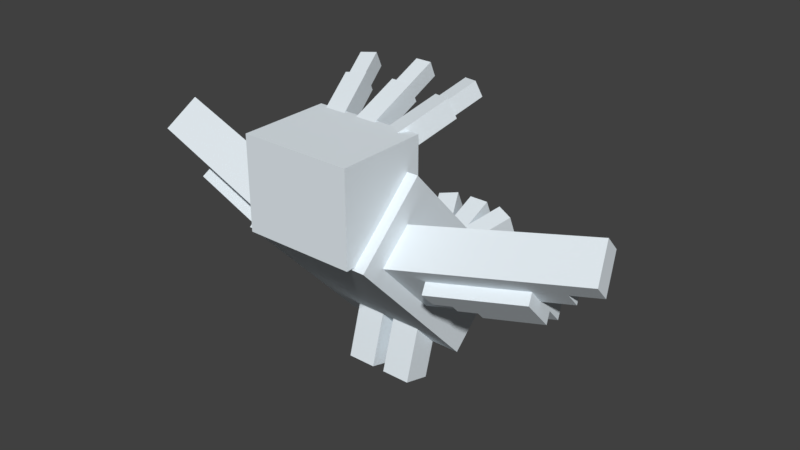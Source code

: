 # Source: Togekiss.blend  (saved by Blender 2.77.0; exported with 4.5.12 LTS)
import bpy
from mathutils import Matrix  # noqa: F401  (used for matrix-valued properties, if any)

bpy.ops.wm.read_factory_settings(use_empty=True)
scene = bpy.context.scene
scene.name = 'Scene'

# ---- collections
col_collection_1 = bpy.data.collections.new('Collection 1'); scene.collection.children.link(col_collection_1)

# ---- materials (node trees are filled in below, after node groups)
mat_mat = bpy.data.materials.new('Mat')
mat_mat.alpha_threshold = 0.0
mat_mat.use_transparent_shadow = False
mat_mat.diffuse_color = (0.7961, 0.8667, 0.9137, 1.0)
mat_mat.roughness = 0.5

# ---- material node trees

# ---- world
world_world = bpy.data.worlds.new('World'); scene.world = world_world
world_world.color = (0.05088, 0.05088, 0.05088)
world_world.use_sun_shadow = False
world_world.sun_shadow_jitter_overblur = 0.0
world_world.cycles.sampling_method = 'MANUAL'

# ---- meshes
me_cube_001 = bpy.data.meshes.new('Cube.001')
me_cube_001.from_pydata([(-54.53, -77.32, 26.39), (-54.53, -77.32, 26.39), (-54.53, -77.32, 26.39), (-54.53, -20.36, 79.12), (-54.53, -20.36, 79.12), (-54.53, -20.36, 79.12), (54.53, -77.32, 26.39), (54.53, -77.32, 26.39), (54.53, -77.32, 26.39), (54.53, -20.36, 79.12), (54.53, -20.36, 79.12), (54.53, -20.36, 79.12), (54.53, 30.13, -89.67), (54.53, 30.13, -89.67), (54.53, 87.09, -36.94), (54.53, 87.09, -36.94), (-54.53, 30.13, -89.67), (-54.53, 30.13, -89.67), (-54.53, 87.09, -36.94), (-54.53, 87.09, -36.94), (-6.778e-07, 87.09, -36.94), (-6.778e-07, 30.13, -89.67)], [], [(2, 8, 11, 5), (7, 12, 14, 10), (17, 19, 20, 15, 13, 21), (16, 1, 4, 18), (6, 0, 16, 21, 12), (18, 3, 9, 14, 20)])
_uv = me_cube_001.uv_layers.new(name='UVMap')
_uv.uv.foreach_set('vector', [0.1875, 0.5, 0.3125, 0.5, 0.3125, 0.625, 0.1875, 0.625, 0.1875, 0.5, 0.3125, 0.5, 0.3125, 0.625, 0.1875, 0.625, 0.3125, 0.5, 0.3125, 0.625, 0.25, 0.625, 0.1875, 0.625, 0.1875, 0.5, 0.25, 0.5, 0.1875, 0.5, 0.3125, 0.5, 0.3125, 0.625, 0.1875, 0.625, 0.5, 1.0, 0.0, 1.0, 0.0, 0.5, 0.25, 0.5, 0.5, 0.5, 0.1875, 0.625, 0.1875, 0.5, 0.3125, 0.5, 0.3125, 0.625, 0.25, 0.625])
me_cube_001.materials.append(mat_mat)
me_cube_001.use_remesh_preserve_volume = False
me_cube_001.use_remesh_preserve_attributes = False
me_cube_001.use_mirror_vertex_groups = False
me_cube_001.update()
me_head = bpy.data.meshes.new('Head')
me_head.from_pydata([(-45.52, -34.0, -37.63), (-45.52, -34.0, -37.63), (-45.52, -34.0, -37.63), (-45.52, -34.0, 37.63), (-45.52, -34.0, 37.63), (-45.52, -34.0, 37.63), (45.52, -34.0, -37.63), (45.52, -34.0, -37.63), (45.52, -34.0, -37.63), (45.52, -34.0, 37.63), (45.52, -34.0, 37.63), (45.52, -34.0, 37.63), (45.52, 40.8, -37.63), (45.52, 40.8, -37.63), (45.52, 40.8, 37.63), (45.52, 40.8, 37.63), (-45.52, 40.8, -37.63), (-45.52, 40.8, -37.63), (-45.52, 40.8, 37.63), (-45.52, 40.8, 37.63), (1.579e-08, 40.8, 37.63), (1.579e-08, 40.8, -37.63)], [], [(11, 5, 2, 8), (7, 12, 14, 10), (4, 18, 16, 1), (20, 18, 3, 9, 14), (16, 21, 12, 6, 0), (13, 21, 17, 19, 20, 15)])
_uv = me_head.uv_layers.new(name='UVMap')
_uv.uv.foreach_set('vector', [1.0, 0.5, 0.5, 0.5, 0.5, 0.0, 1.0, 0.0, 0.6875, 0.375, 0.8125, 0.375, 0.8125, 0.5, 0.6875, 0.5, 0.8125, 0.5, 0.6875, 0.5, 0.6875, 0.375, 0.8125, 0.375, 0.75, 0.5, 0.6875, 0.5, 0.6875, 0.375, 0.8125, 0.375, 0.8125, 0.5, 0.6875, 0.375, 0.75, 0.375, 0.8125, 0.375, 0.8125, 0.5, 0.6875, 0.5, 0.6875, 0.375, 0.75, 0.375, 0.8125, 0.375, 0.8125, 0.5, 0.75, 0.5, 0.6875, 0.5])
me_head.materials.append(mat_mat)
me_head.use_remesh_preserve_volume = False
me_head.use_remesh_preserve_attributes = False
me_head.use_mirror_vertex_groups = False
me_head.update()
me_cube_8 = bpy.data.meshes.new('Cube_8')
me_cube_8.from_pydata([(-12.07, -12.9, -17.0), (-12.07, -12.9, -17.0), (-12.07, -12.9, -17.0), (-16.22, -18.32, -1.519), (-16.22, -18.32, -1.519), (-16.22, -18.32, -1.519), (3.545, -19.09, -14.98), (3.545, -19.09, -14.98), (3.545, -19.09, -14.98), (-0.605, -24.5, 0.5027), (-0.605, -24.5, 0.5027), (-0.605, -24.5, 0.5027), (19.39, 27.67, 5.643), (19.39, 27.67, 5.643), (15.24, 22.25, 21.12), (15.24, 22.25, 21.12), (3.774, 33.86, 3.621), (3.774, 33.86, 3.621), (-0.3758, 28.44, 19.1), (-0.3758, 28.44, 19.1)], [], [(17, 19, 15, 13), (8, 11, 5, 2), (12, 6, 0, 16), (12, 14, 10, 7), (9, 14, 18, 3), (1, 4, 18, 16)])
_uv = me_cube_8.uv_layers.new(name='UVMap')
_uv.uv.foreach_set('vector', [0.2812, 0.5312, 0.2812, 0.5938, 0.2188, 0.5938, 0.2188, 0.5312, 0.2812, 0.5312, 0.2812, 0.5938, 0.2188, 0.5938, 0.2188, 0.5312, 0.2812, 0.5312, 0.2812, 0.5938, 0.2188, 0.5938, 0.2188, 0.5312, 0.2812, 0.5312, 0.2812, 0.5938, 0.2188, 0.5938, 0.2188, 0.5312, 0.2812, 0.5312, 0.2812, 0.5938, 0.2188, 0.5938, 0.2188, 0.5312, 0.2812, 0.5312, 0.2812, 0.5938, 0.2188, 0.5938, 0.2188, 0.5312])
me_cube_8.materials.append(mat_mat)
me_cube_8.use_remesh_preserve_volume = False
me_cube_8.use_remesh_preserve_attributes = False
me_cube_8.use_mirror_vertex_groups = False
me_cube_8.update()
me_cube_13 = bpy.data.meshes.new('Cube_13')
me_cube_13.from_pydata([(-9.539, -10.19, -13.43), (-9.539, -10.19, -13.43), (-9.539, -10.19, -13.43), (-12.82, -14.48, -1.2), (-12.82, -14.48, -1.2), (-12.82, -14.48, -1.2), (2.801, -15.08, -11.83), (2.801, -15.08, -11.83), (2.801, -15.08, -11.83), (-0.4781, -19.36, 0.3972), (-0.4781, -19.36, 0.3972), (-0.4781, -19.36, 0.3972), (15.32, 21.87, 4.459), (15.32, 21.87, 4.459), (12.04, 17.58, 16.69), (12.04, 17.58, 16.69), (2.982, 26.75, 2.861), (2.982, 26.75, 2.861), (-0.297, 22.47, 15.09), (-0.297, 22.47, 15.09)], [], [(12, 14, 10, 7), (12, 6, 0, 16), (17, 19, 15, 13), (1, 4, 18, 16), (8, 11, 5, 2), (9, 14, 18, 3)])
_uv = me_cube_13.uv_layers.new(name='UVMap')
_uv.uv.foreach_set('vector', [0.25, 0.6875, 0.25, 0.6562, 0.3125, 0.6562, 0.3125, 0.6875, 0.25, 0.6875, 0.25, 0.6562, 0.3125, 0.6562, 0.3125, 0.6875, 0.25, 0.6875, 0.25, 0.6562, 0.3125, 0.6562, 0.3125, 0.6875, 0.25, 0.6875, 0.25, 0.6562, 0.3125, 0.6562, 0.3125, 0.6875, 0.25, 0.6875, 0.25, 0.6562, 0.3125, 0.6562, 0.3125, 0.6875, 0.25, 0.6875, 0.25, 0.6562, 0.3125, 0.6562, 0.3125, 0.6875])
me_cube_13.materials.append(mat_mat)
me_cube_13.use_remesh_preserve_volume = False
me_cube_13.use_remesh_preserve_attributes = False
me_cube_13.use_mirror_vertex_groups = False
me_cube_13.update()
me_cube_7 = bpy.data.meshes.new('Cube_7')
me_cube_7.from_pydata([(-1.741, -17.58, -17.0), (-1.741, -17.58, -17.0), (-1.741, -17.58, -17.0), (-1.741, -24.41, -1.519), (-1.741, -24.41, -1.519), (-1.741, -24.41, -1.519), (14.42, -13.0, -14.98), (14.42, -13.0, -14.98), (14.42, -13.0, -14.98), (14.42, -19.82, 0.5025), (14.42, -19.82, 0.5025), (14.42, -19.82, 0.5025), (-1.428, 33.76, 5.643), (-1.428, 33.76, 5.643), (-1.428, 26.93, 21.12), (-1.428, 26.93, 21.12), (-17.59, 29.18, 3.621), (-17.59, 29.18, 3.621), (-17.59, 22.35, 19.1), (-17.59, 22.35, 19.1)], [], [(12, 6, 0, 16), (8, 11, 5, 2), (9, 14, 18, 3), (17, 19, 15, 13), (12, 14, 10, 7), (1, 4, 18, 16)])
_uv = me_cube_7.uv_layers.new(name='UVMap')
_uv.uv.foreach_set('vector', [0.1875, 0.625, 0.1875, 0.5, 0.3125, 0.5, 0.3125, 0.625, 0.1875, 0.625, 0.1875, 0.5, 0.3125, 0.5, 0.3125, 0.625, 0.1875, 0.625, 0.1875, 0.5, 0.3125, 0.5, 0.3125, 0.625, 0.1875, 0.625, 0.1875, 0.5, 0.3125, 0.5, 0.3125, 0.625, 0.1875, 0.625, 0.1875, 0.5, 0.3125, 0.5, 0.3125, 0.625, 0.1875, 0.625, 0.1875, 0.5, 0.3125, 0.5, 0.3125, 0.625])
me_cube_7.materials.append(mat_mat)
me_cube_7.use_remesh_preserve_volume = False
me_cube_7.use_remesh_preserve_attributes = False
me_cube_7.use_mirror_vertex_groups = False
me_cube_7.update()
me_cube_14 = bpy.data.meshes.new('Cube_14')
me_cube_14.from_pydata([(-1.376, -13.89, -13.43), (-1.376, -13.89, -13.43), (-1.376, -13.89, -13.43), (-1.376, -19.29, -1.2), (-1.376, -19.29, -1.2), (-1.376, -19.29, -1.2), (11.39, -10.27, -11.83), (11.39, -10.27, -11.83), (11.39, -10.27, -11.83), (11.39, -15.66, 0.3972), (11.39, -15.66, 0.3972), (11.39, -15.66, 0.3972), (-1.128, 26.68, 4.459), (-1.128, 26.68, 4.459), (-1.129, 21.28, 16.69), (-1.129, 21.28, 16.69), (-13.9, 23.05, 2.861), (-13.9, 23.05, 2.861), (-13.9, 17.66, 15.09), (-13.9, 17.66, 15.09)], [], [(12, 6, 0, 16), (12, 14, 10, 7), (17, 19, 15, 13), (1, 4, 18, 16), (8, 11, 5, 2), (9, 14, 18, 3)])
_uv = me_cube_14.uv_layers.new(name='UVMap')
_uv.uv.foreach_set('vector', [0.0625, 0.6562, 0.0625, 0.625, 0.125, 0.625, 0.125, 0.6562, 0.0625, 0.6562, 0.0625, 0.625, 0.125, 0.625, 0.125, 0.6562, 0.0625, 0.6562, 0.0625, 0.625, 0.125, 0.625, 0.125, 0.6562, 0.0625, 0.6562, 0.0625, 0.625, 0.125, 0.625, 0.125, 0.6562, 0.0625, 0.6562, 0.0625, 0.625, 0.125, 0.625, 0.125, 0.6562, 0.0625, 0.6562, 0.0625, 0.625, 0.125, 0.625, 0.125, 0.6562])
me_cube_14.materials.append(mat_mat)
me_cube_14.use_remesh_preserve_volume = False
me_cube_14.use_remesh_preserve_attributes = False
me_cube_14.use_mirror_vertex_groups = False
me_cube_14.update()
me_cube_6 = bpy.data.meshes.new('Cube_6')
me_cube_6.from_pydata([(-8.459, -16.17, -16.38), (-8.459, -16.17, -16.38), (-8.459, -16.17, -16.38), (-8.459, -22.99, -0.8957), (-8.459, -22.99, -0.8957), (-8.459, -22.99, -0.8957), (8.459, -16.17, -16.38), (8.459, -16.17, -16.38), (8.459, -16.17, -16.38), (8.459, -22.99, -0.8957), (8.459, -22.99, -0.8957), (8.459, -22.99, -0.8957), (8.459, 32.79, 5.213), (8.459, 32.79, 5.213), (8.459, 25.96, 20.69), (8.459, 25.96, 20.69), (-8.459, 32.79, 5.213), (-8.459, 32.79, 5.213), (-8.459, 25.96, 20.69), (-8.459, 25.96, 20.69)], [], [(17, 19, 15, 13), (1, 4, 18, 16), (12, 6, 0, 16), (12, 14, 10, 7), (9, 14, 18, 3), (8, 11, 5, 2)])
_uv = me_cube_6.uv_layers.new(name='UVMap')
_uv.uv.foreach_set('vector', [0.3125, 0.5, 0.3125, 0.625, 0.1875, 0.625, 0.1875, 0.5, 0.3125, 0.5, 0.3125, 0.625, 0.1875, 0.625, 0.1875, 0.5, 0.3125, 0.5, 0.3125, 0.625, 0.1875, 0.625, 0.1875, 0.5, 0.3125, 0.5, 0.3125, 0.625, 0.1875, 0.625, 0.1875, 0.5, 0.3125, 0.5, 0.3125, 0.625, 0.1875, 0.625, 0.1875, 0.5, 0.3125, 0.5, 0.3125, 0.625, 0.1875, 0.625, 0.1875, 0.5])
me_cube_6.materials.append(mat_mat)
me_cube_6.use_remesh_preserve_volume = False
me_cube_6.use_remesh_preserve_attributes = False
me_cube_6.use_mirror_vertex_groups = False
me_cube_6.update()
me_cube_12 = bpy.data.meshes.new('Cube_12')
me_cube_12.from_pydata([(-6.568, -12.55, -12.71), (-6.568, -12.55, -12.71), (-6.568, -12.55, -12.71), (-6.568, -17.85, -0.6955), (-6.568, -17.85, -0.6955), (-6.568, -17.85, -0.6955), (6.568, -12.55, -12.71), (6.568, -12.55, -12.71), (6.568, -12.55, -12.71), (6.568, -17.85, -0.6955), (6.568, -17.85, -0.6955), (6.568, -17.85, -0.6955), (6.568, 25.46, 4.048), (6.568, 25.46, 4.048), (6.568, 20.16, 16.07), (6.568, 20.16, 16.07), (-6.568, 25.46, 4.048), (-6.568, 25.46, 4.048), (-6.568, 20.16, 16.07), (-6.568, 20.16, 16.07)], [], [(9, 14, 18, 3), (1, 4, 18, 16), (12, 6, 0, 16), (17, 19, 15, 13), (12, 14, 10, 7), (8, 11, 5, 2)])
_uv = me_cube_12.uv_layers.new(name='UVMap')
_uv.uv.foreach_set('vector', [0.3125, 0.5, 0.3125, 0.625, 0.1875, 0.625, 0.1875, 0.5, 0.3125, 0.5, 0.3125, 0.625, 0.1875, 0.625, 0.1875, 0.5, 0.3125, 0.5, 0.3125, 0.625, 0.1875, 0.625, 0.1875, 0.5, 0.3125, 0.5, 0.3125, 0.625, 0.1875, 0.625, 0.1875, 0.5, 0.3125, 0.5, 0.3125, 0.625, 0.1875, 0.625, 0.1875, 0.5, 0.3125, 0.5, 0.3125, 0.625, 0.1875, 0.625, 0.1875, 0.5])
me_cube_12.materials.append(mat_mat)
me_cube_12.use_remesh_preserve_volume = False
me_cube_12.use_remesh_preserve_attributes = False
me_cube_12.use_mirror_vertex_groups = False
me_cube_12.update()
me_cube_5 = bpy.data.meshes.new('Cube_5')
me_cube_5.from_pydata([(4.419, -35.74, 14.33), (4.419, -35.74, 14.33), (4.419, -35.74, 14.33), (-4.419, -11.54, 36.74), (-4.419, -11.54, 36.74), (-4.419, -11.54, 36.74), (126.3, -11.77, 36.52), (126.3, -11.77, 36.52), (126.3, -11.77, 36.52), (117.5, 12.44, 58.93), (117.5, 12.44, 58.93), (117.5, 12.44, 58.93), (126.3, 35.51, -14.54), (126.3, 35.51, -14.54), (117.5, 59.71, 7.869), (117.5, 59.71, 7.869), (4.419, 11.54, -36.74), (4.419, 11.54, -36.74), (-4.419, 35.74, -14.33), (-4.419, 35.74, -14.33), (117.5, 36.08, 33.4), (126.3, 11.87, 10.99), (56.54, 47.73, -3.229), (65.38, 23.52, -25.64), (65.38, -0.1161, -0.1075), (126.3, 0.0508, 23.76), (126.3, 23.69, -1.776), (50.14, -3.113, -2.882), (65.38, 5.794, -6.491), (50.14, -14.93, 9.884), (80.62, 14.7, -10.1), (80.62, 8.79, -3.716), (141.7, 40.82, 37.8), (150.5, 16.62, 15.39), (150.5, 4.799, 28.15), (141.7, 29.0, 50.56), (174.6, -2.273, 45.31), (165.8, 21.93, 67.72), (174.6, 9.547, 32.55), (165.8, 33.75, 54.96), (67.97, -7.204, -6.67), (128.9, -7.037, 17.19), (128.9, 16.6, -8.338), (52.73, -10.2, -9.444), (67.97, -1.294, -13.05), (52.73, -22.02, 3.322), (83.21, 7.612, -16.66), (83.21, 1.702, -10.28)], [], [(13, 23, 17, 19, 22, 15), (12, 14, 20, 21), (36, 38, 39, 37), (14, 22, 18, 3, 10), (24, 40, 43, 27), (30, 46, 47, 31), (46, 30, 26, 42), (9, 6, 36, 37), (37, 39, 35, 32, 20, 9), (0, 16, 23, 12, 26, 30, 31, 28, 24, 27, 29, 25, 7), (27, 43, 45, 29), (28, 44, 40, 24), (11, 5, 2, 8), (18, 16, 1, 4), (31, 47, 44, 28), (47, 46, 42, 41, 45, 43, 40, 44), (35, 39, 38, 34), (21, 20, 32, 33), (35, 34, 33, 32), (21, 33, 34, 38, 36, 6), (45, 41, 25, 29), (26, 25, 41, 42)])
_uv = me_cube_5.uv_layers.new(name='UVMap')
_uv.uv.foreach_set('vector', [0.1562, 0.5312, 0.2188, 0.5312, 0.2812, 0.5312, 0.2812, 0.6562, 0.2188, 0.6562, 0.1562, 0.6562, 0.2812, 0.5312, 0.2812, 0.6562, 0.2188, 0.6562, 0.2188, 0.5312, 0.1562, 0.5312, 0.1875, 0.5312, 0.1875, 0.6562, 0.1562, 0.6562, 0.2812, 0.6562, 0.2188, 0.6562, 0.1562, 0.6562, 0.1562, 0.5312, 0.2812, 0.5312, 0.2188, 0.5938, 0.2188, 0.5938, 0.1875, 0.5938, 0.1875, 0.5938, 0.25, 0.5625, 0.25, 0.5625, 0.25, 0.5625, 0.25, 0.5625, 0.25, 0.5625, 0.25, 0.5625, 0.2812, 0.5625, 0.2812, 0.5625, 0.1562, 0.6562, 0.1562, 0.5312, 0.1562, 0.5312, 0.1562, 0.6562, 0.1562, 0.6562, 0.1875, 0.6562, 0.1875, 0.6562, 0.2188, 0.6562, 0.2188, 0.6562, 0.1562, 0.6562, 0.1562, 0.6562, 0.1562, 0.5312, 0.2188, 0.5312, 0.2812, 0.5312, 0.2812, 0.5625, 0.25, 0.5625, 0.25, 0.5625, 0.2188, 0.5625, 0.2188, 0.5938, 0.1875, 0.5938, 0.1875, 0.625, 0.2812, 0.625, 0.2812, 0.6562, 0.1875, 0.5938, 0.1875, 0.5938, 0.1875, 0.625, 0.1875, 0.625, 0.2188, 0.5625, 0.2188, 0.5625, 0.2188, 0.5938, 0.2188, 0.5938, 0.2812, 0.6562, 0.1562, 0.6562, 0.1562, 0.5312, 0.2812, 0.5312, 0.1562, 0.6562, 0.1562, 0.5312, 0.2812, 0.5312, 0.2812, 0.6562, 0.25, 0.5625, 0.25, 0.5625, 0.2188, 0.5625, 0.2188, 0.5625, 0.25, 0.5625, 0.25, 0.5625, 0.2812, 0.5625, 0.2812, 0.625, 0.1875, 0.625, 0.1875, 0.5938, 0.2188, 0.5938, 0.2188, 0.5625, 0.1875, 0.6562, 0.1875, 0.6562, 0.1875, 0.5312, 0.1875, 0.5312, 0.2188, 0.5312, 0.2188, 0.6562, 0.2188, 0.6562, 0.2188, 0.5312, 0.1875, 0.6562, 0.1875, 0.5312, 0.2188, 0.5312, 0.2188, 0.6562, 0.2188, 0.5312, 0.2188, 0.5312, 0.1875, 0.5312, 0.1875, 0.5312, 0.1562, 0.5312, 0.1562, 0.5312, 0.1875, 0.625, 0.2812, 0.625, 0.2812, 0.625, 0.1875, 0.625, 0.2812, 0.5625, 0.2812, 0.625, 0.2812, 0.625, 0.2812, 0.5625])
me_cube_5.materials.append(mat_mat)
me_cube_5.use_remesh_preserve_volume = False
me_cube_5.use_remesh_preserve_attributes = False
me_cube_5.use_mirror_vertex_groups = False
me_cube_5.update()
me_cube_1 = bpy.data.meshes.new('Cube_1')
me_cube_1.from_pydata([(-126.3, -11.77, 36.52), (-126.3, -11.77, 36.52), (-126.3, -11.77, 36.52), (-117.5, 12.44, 58.93), (-117.5, 12.44, 58.93), (-117.5, 12.44, 58.93), (-4.419, -35.74, 14.33), (-4.419, -35.74, 14.33), (-4.419, -35.74, 14.33), (4.419, -11.54, 36.74), (4.419, -11.54, 36.74), (4.419, -11.54, 36.74), (-4.419, 11.54, -36.74), (-4.419, 11.54, -36.74), (4.419, 35.74, -14.33), (4.419, 35.74, -14.33), (-126.3, 35.51, -14.54), (-126.3, 35.51, -14.54), (-117.5, 59.71, 7.869), (-117.5, 59.71, 7.869), (-56.54, 47.73, -3.229), (-65.38, 23.52, -25.64), (-117.5, 36.08, 33.4), (-126.3, 11.87, 10.99), (-65.38, -0.1161, -0.1075), (-126.3, 23.69, -1.776), (-126.3, 0.0508, 23.76), (-65.38, 5.794, -6.491), (-80.62, 14.7, -10.1), (-50.14, -14.93, 9.884), (-50.14, -3.113, -2.882), (-80.62, 8.79, -3.716), (-141.7, 40.82, 37.8), (-150.5, 16.62, 15.39), (-141.7, 29.0, 50.56), (-150.5, 4.799, 28.15), (-174.6, -2.273, 45.31), (-165.8, 21.93, 67.72), (-165.8, 33.75, 54.96), (-174.6, 9.547, 32.55), (-67.97, -7.204, -6.67), (-128.9, 16.6, -8.338), (-128.9, -7.037, 17.19), (-67.97, -1.294, -13.05), (-83.21, 7.612, -16.66), (-52.73, -22.02, 3.322), (-52.73, -10.2, -9.444), (-83.21, 1.702, -10.28)], [], [(5, 2, 8, 11), (30, 24, 27, 31, 28, 25, 16, 21, 12, 6, 1, 26, 29), (43, 40, 46, 45, 42, 41, 44, 47), (0, 3, 37, 36), (24, 40, 43, 27), (19, 20, 15, 13, 21, 17), (27, 43, 47, 31), (28, 44, 41, 25), (33, 35, 34, 32), (4, 9, 14, 20, 18), (38, 37, 3, 22, 32, 34), (31, 47, 44, 28), (45, 46, 30, 29), (10, 7, 12, 14), (16, 23, 22, 18), (36, 37, 38, 39), (22, 23, 33, 32), (0, 36, 39, 35, 33, 23), (42, 45, 29, 26), (39, 38, 34, 35), (30, 46, 40, 24), (25, 41, 42, 26)])
_uv = me_cube_1.uv_layers.new(name='UVMap')
_uv.uv.foreach_set('vector', [0.125, 0.6562, 0.125, 0.5312, 0.25, 0.5312, 0.25, 0.6562, 0.1875, 0.5938, 0.1875, 0.5938, 0.1875, 0.5938, 0.1875, 0.5938, 0.1875, 0.5625, 0.125, 0.5625, 0.125, 0.5312, 0.1875, 0.5312, 0.25, 0.5312, 0.25, 0.6562, 0.125, 0.6562, 0.125, 0.625, 0.1875, 0.625, 0.1875, 0.5938, 0.1875, 0.5938, 0.1875, 0.5938, 0.1875, 0.625, 0.125, 0.625, 0.125, 0.5625, 0.1875, 0.5625, 0.1875, 0.5938, 0.25, 0.5312, 0.25, 0.6562, 0.25, 0.6562, 0.25, 0.5312, 0.1875, 0.5938, 0.1875, 0.5938, 0.1875, 0.5938, 0.1875, 0.5938, 0.25, 0.6562, 0.1875, 0.6562, 0.125, 0.6562, 0.125, 0.5312, 0.1875, 0.5312, 0.25, 0.5312, 0.1875, 0.5938, 0.1875, 0.5938, 0.1875, 0.5938, 0.1875, 0.5938, 0.1875, 0.5625, 0.1875, 0.5625, 0.125, 0.5625, 0.125, 0.5625, 0.1875, 0.5312, 0.2188, 0.5312, 0.2188, 0.6562, 0.1875, 0.6562, 0.125, 0.5312, 0.25, 0.5312, 0.25, 0.6562, 0.1875, 0.6562, 0.125, 0.6562, 0.2188, 0.6562, 0.25, 0.6562, 0.25, 0.6562, 0.1875, 0.6562, 0.1875, 0.6562, 0.2188, 0.6562, 0.1875, 0.5938, 0.1875, 0.5938, 0.1875, 0.5625, 0.1875, 0.5625, 0.1875, 0.625, 0.1875, 0.5938, 0.1875, 0.5938, 0.1875, 0.625, 0.125, 0.6562, 0.125, 0.5312, 0.25, 0.5312, 0.25, 0.6562, 0.125, 0.5312, 0.1875, 0.5312, 0.1875, 0.6562, 0.125, 0.6562, 0.25, 0.5312, 0.25, 0.6562, 0.2188, 0.6562, 0.2188, 0.5312, 0.1875, 0.6562, 0.1875, 0.5312, 0.1875, 0.5312, 0.1875, 0.6562, 0.25, 0.5312, 0.25, 0.5312, 0.2188, 0.5312, 0.2188, 0.5312, 0.1875, 0.5312, 0.1875, 0.5312, 0.125, 0.625, 0.1875, 0.625, 0.1875, 0.625, 0.125, 0.625, 0.2188, 0.5312, 0.2188, 0.6562, 0.2188, 0.6562, 0.2188, 0.5312, 0.1875, 0.5938, 0.1875, 0.5938, 0.1875, 0.5938, 0.1875, 0.5938, 0.125, 0.5625, 0.125, 0.5625, 0.125, 0.625, 0.125, 0.625])
me_cube_1.materials.append(mat_mat)
me_cube_1.use_remesh_preserve_volume = False
me_cube_1.use_remesh_preserve_attributes = False
me_cube_1.use_mirror_vertex_groups = False
me_cube_1.update()
me_cube_10 = bpy.data.meshes.new('Cube_10')
me_cube_10.from_pydata([(-12.2, -25.06, -42.49), (-12.2, -25.06, -42.49), (-12.2, -25.06, -42.49), (-12.2, -11.71, 3.407), (-12.2, -11.71, 3.407), (-12.2, -11.71, 3.407), (12.2, -25.06, -42.49), (12.2, -25.06, -42.49), (12.2, -25.06, -42.49), (12.2, -11.71, 3.407), (12.2, -11.71, 3.407), (12.2, -11.71, 3.407), (12.2, -1.632, -49.3), (12.2, -1.632, -49.3), (12.2, 11.71, -3.407), (12.2, 11.71, -3.407), (-12.2, -1.632, -49.3), (-12.2, -1.632, -49.3), (-12.2, 11.71, -3.407), (-12.2, 11.71, -3.407)], [], [(9, 14, 18, 3), (1, 4, 18, 16), (12, 6, 0, 16), (17, 19, 15, 13), (12, 14, 10, 7), (8, 11, 5, 2)])
_uv = me_cube_10.uv_layers.new(name='UVMap')
_uv.uv.foreach_set('vector', [0.25, 0.5312, 0.25, 0.6562, 0.125, 0.6562, 0.125, 0.5312, 0.25, 0.5312, 0.25, 0.6562, 0.125, 0.6562, 0.125, 0.5312, 0.25, 0.5312, 0.25, 0.6562, 0.125, 0.6562, 0.125, 0.5312, 0.25, 0.5312, 0.25, 0.6562, 0.125, 0.6562, 0.125, 0.5312, 0.25, 0.5312, 0.25, 0.6562, 0.125, 0.6562, 0.125, 0.5312, 0.25, 0.5312, 0.25, 0.6562, 0.125, 0.6562, 0.125, 0.5312])
me_cube_10.materials.append(mat_mat)
me_cube_10.use_remesh_preserve_volume = False
me_cube_10.use_remesh_preserve_attributes = False
me_cube_10.use_mirror_vertex_groups = False
me_cube_10.update()
me_cube_11 = bpy.data.meshes.new('Cube_11')
me_cube_11.from_pydata([(-12.2, -25.06, -42.49), (-12.2, -25.06, -42.49), (-12.2, -25.06, -42.49), (-12.2, -11.71, 3.407), (-12.2, -11.71, 3.407), (-12.2, -11.71, 3.407), (12.2, -25.06, -42.49), (12.2, -25.06, -42.49), (12.2, -25.06, -42.49), (12.2, -11.71, 3.407), (12.2, -11.71, 3.407), (12.2, -11.71, 3.407), (12.2, -1.632, -49.3), (12.2, -1.632, -49.3), (12.2, 11.71, -3.407), (12.2, 11.71, -3.407), (-12.2, -1.632, -49.3), (-12.2, -1.632, -49.3), (-12.2, 11.71, -3.407), (-12.2, 11.71, -3.407)], [], [(9, 14, 18, 3), (1, 4, 18, 16), (12, 6, 0, 16), (17, 19, 15, 13), (12, 14, 10, 7), (8, 11, 5, 2)])
_uv = me_cube_11.uv_layers.new(name='UVMap')
_uv.uv.foreach_set('vector', [0.2812, 0.5625, 0.2812, 0.625, 0.2188, 0.625, 0.2188, 0.5625, 0.2812, 0.5625, 0.2812, 0.625, 0.2188, 0.625, 0.2188, 0.5625, 0.2812, 0.5625, 0.2812, 0.625, 0.2188, 0.625, 0.2188, 0.5625, 0.2812, 0.5625, 0.2812, 0.625, 0.2188, 0.625, 0.2188, 0.5625, 0.2812, 0.5625, 0.2812, 0.625, 0.2188, 0.625, 0.2188, 0.5625, 0.2812, 0.5625, 0.2812, 0.625, 0.2188, 0.625, 0.2188, 0.5625])
me_cube_11.materials.append(mat_mat)
me_cube_11.use_remesh_preserve_volume = False
me_cube_11.use_remesh_preserve_attributes = False
me_cube_11.use_mirror_vertex_groups = False
me_cube_11.update()
me_cube_2 = bpy.data.meshes.new('Cube_2')
me_cube_2.from_pydata([(-8.459, 3.413, -7.74), (-8.459, 3.413, -7.74), (-8.459, 3.413, -7.74), (-8.459, -3.413, 7.74), (-8.459, -3.413, 7.74), (-8.459, -3.413, 7.74), (8.459, 3.413, -7.74), (8.459, 3.413, -7.74), (8.459, 3.413, -7.74), (8.459, -3.413, 7.74), (8.459, -3.413, 7.74), (8.459, -3.413, 7.74), (8.459, 52.37, 13.85), (8.459, 52.37, 13.85), (8.459, 45.54, 29.33), (8.459, 45.54, 29.33), (-8.459, 52.37, 13.85), (-8.459, 52.37, 13.85), (-8.459, 45.54, 29.33), (-8.459, 45.54, 29.33)], [], [(9, 14, 18, 3), (1, 4, 18, 16), (12, 6, 0, 16), (17, 19, 15, 13), (12, 14, 10, 7), (8, 11, 5, 2)])
_uv = me_cube_2.uv_layers.new(name='UVMap')
_uv.uv.foreach_set('vector', [0.2812, 0.5625, 0.2812, 0.625, 0.2188, 0.625, 0.2188, 0.5625, 0.2812, 0.5625, 0.2812, 0.625, 0.2188, 0.625, 0.2188, 0.5625, 0.2812, 0.5625, 0.2812, 0.625, 0.2188, 0.625, 0.2188, 0.5625, 0.2812, 0.5625, 0.2812, 0.625, 0.2188, 0.625, 0.2188, 0.5625, 0.2812, 0.5625, 0.2812, 0.625, 0.2188, 0.625, 0.2188, 0.5625, 0.2812, 0.5625, 0.2812, 0.625, 0.2188, 0.625, 0.2188, 0.5625])
me_cube_2.materials.append(mat_mat)
me_cube_2.use_remesh_preserve_volume = False
me_cube_2.use_remesh_preserve_attributes = False
me_cube_2.use_mirror_vertex_groups = False
me_cube_2.update()
me_cube_3 = bpy.data.meshes.new('Cube_3')
me_cube_3.from_pydata([(-7.676, 0.1618, -9.173), (-7.676, 0.1618, -9.173), (-7.676, 0.1618, -9.173), (-7.676, -6.664, 6.306), (-7.676, -6.664, 6.306), (-7.676, -6.664, 6.306), (7.676, 6.664, -6.306), (7.676, 6.664, -6.306), (7.676, 6.664, -6.306), (7.676, -0.1618, 9.173), (7.676, -0.1618, 9.173), (7.676, -0.1618, 9.173), (-14.8, 51.09, 13.29), (-14.8, 51.09, 13.29), (-14.8, 44.26, 28.76), (-14.8, 44.26, 28.76), (-30.15, 44.59, 10.42), (-30.15, 44.59, 10.42), (-30.15, 37.76, 25.9), (-30.15, 37.76, 25.9)], [], [(17, 19, 15, 13), (9, 14, 18, 3), (1, 4, 18, 16), (12, 14, 10, 7), (12, 6, 0, 16), (8, 11, 5, 2)])
_uv = me_cube_3.uv_layers.new(name='UVMap')
_uv.uv.foreach_set('vector', [0.25, 0.625, 0.25, 0.5625, 0.3125, 0.5625, 0.3125, 0.625, 0.25, 0.625, 0.25, 0.5625, 0.3125, 0.5625, 0.3125, 0.625, 0.25, 0.625, 0.25, 0.5625, 0.3125, 0.5625, 0.3125, 0.625, 0.25, 0.625, 0.25, 0.5625, 0.3125, 0.5625, 0.3125, 0.625, 0.25, 0.625, 0.25, 0.5625, 0.3125, 0.5625, 0.3125, 0.625, 0.25, 0.625, 0.25, 0.5625, 0.3125, 0.5625, 0.3125, 0.625])
me_cube_3.materials.append(mat_mat)
me_cube_3.use_remesh_preserve_volume = False
me_cube_3.use_remesh_preserve_attributes = False
me_cube_3.use_mirror_vertex_groups = False
me_cube_3.update()
me_cube_4 = bpy.data.meshes.new('Cube_4')
me_cube_4.from_pydata([(-7.676, 6.664, -6.306), (-7.676, 6.664, -6.306), (-7.676, 6.664, -6.306), (-7.676, -0.1618, 9.173), (-7.676, -0.1618, 9.173), (-7.676, -0.1618, 9.173), (7.676, 0.1618, -9.173), (7.676, 0.1618, -9.173), (7.676, 0.1618, -9.173), (7.676, -6.664, 6.306), (7.676, -6.664, 6.306), (7.676, -6.664, 6.306), (30.15, 44.59, 10.42), (30.15, 44.59, 10.42), (30.15, 37.76, 25.9), (30.15, 37.76, 25.9), (14.8, 51.09, 13.29), (14.8, 51.09, 13.29), (14.8, 44.26, 28.76), (14.8, 44.26, 28.76)], [], [(12, 6, 0, 16), (8, 11, 5, 2), (12, 14, 10, 7), (17, 19, 15, 13), (9, 14, 18, 3), (1, 4, 18, 16)])
_uv = me_cube_4.uv_layers.new(name='UVMap')
_uv.uv.foreach_set('vector', [0.2188, 0.625, 0.2188, 0.5625, 0.2812, 0.5625, 0.2812, 0.625, 0.2188, 0.625, 0.2188, 0.5625, 0.2812, 0.5625, 0.2812, 0.625, 0.2188, 0.625, 0.2188, 0.5625, 0.2812, 0.5625, 0.2812, 0.625, 0.2188, 0.625, 0.2188, 0.5625, 0.2812, 0.5625, 0.2812, 0.625, 0.2188, 0.625, 0.2188, 0.5625, 0.2812, 0.5625, 0.2812, 0.625, 0.2188, 0.625, 0.2188, 0.5625, 0.2812, 0.5625, 0.2812, 0.625])
me_cube_4.materials.append(mat_mat)
me_cube_4.use_remesh_preserve_volume = False
me_cube_4.use_remesh_preserve_attributes = False
me_cube_4.use_mirror_vertex_groups = False
me_cube_4.update()

# ---- objects
ob_cube = bpy.data.objects.new('Cube', me_cube_001)
ob_head = bpy.data.objects.new('Head', me_head)
ob_cube_8 = bpy.data.objects.new('Cube_8', me_cube_8)
ob_cube_13 = bpy.data.objects.new('Cube_13', me_cube_13)
ob_cube_7 = bpy.data.objects.new('Cube_7', me_cube_7)
ob_cube_14 = bpy.data.objects.new('Cube_14', me_cube_14)
ob_cube_6 = bpy.data.objects.new('Cube_6', me_cube_6)
ob_cube_12 = bpy.data.objects.new('Cube_12', me_cube_12)
ob_cube_5 = bpy.data.objects.new('Cube_5', me_cube_5)
ob_cube_1 = bpy.data.objects.new('Cube_1', me_cube_1)
ob_cube_10 = bpy.data.objects.new('Cube_10', me_cube_10)
ob_cube_11 = bpy.data.objects.new('Cube_11', me_cube_11)
ob_cube_2 = bpy.data.objects.new('Cube_2', me_cube_2)
ob_cube_3 = bpy.data.objects.new('Cube_3', me_cube_3)
ob_cube_4 = bpy.data.objects.new('Cube_4', me_cube_4)

# ---- transforms, parenting, visibility, modifiers, constraints
ob_cube.location = (2.091e-07, -0.0004801, 1.122)
ob_cube.scale = (0.01, 0.01, 0.01)
ob_cube.lineart.crease_threshold = 0.0
ob_head.parent = ob_cube
ob_head.matrix_parent_inverse = Matrix(((100.0, 0.0, 1.819e-12, -2.091e-05), (0.0, 100.0, 0.0, 0.04801), (0.0, 0.0, 100.0, -112.2), (0.0, 0.0, 0.0, 1.0)))
ob_head.location = (2.022e-07, -0.4952, 1.78)
ob_head.scale = (0.01, 0.01, 0.01)
ob_head.lineart.crease_threshold = 0.0
ob_cube_8.parent = ob_head
ob_cube_8.matrix_parent_inverse = Matrix(((100.0, -4.821e-12, -9.095e-13, -2.022e-05), (0.0, 100.0, 0.0, 49.52), (0.0, -4.244e-05, 100.0, -178.0), (0.0, 0.0, 0.0, 1.0)))
ob_cube_8.location = (0.313, -0.002056, 2.116)
ob_cube_8.scale = (0.01, 0.01, 0.01)
ob_cube_8.lineart.crease_threshold = 0.0
ob_cube_13.parent = ob_cube_8
ob_cube_13.matrix_parent_inverse = Matrix(((100.0, 0.0, 9.537e-07, -31.3), (0.0, 100.0, -7.451e-09, 0.2056), (0.0, 0.0, 100.0, -211.6), (0.0, 0.0, 0.0, 1.0)))
ob_cube_13.location = (0.4081, 0.2785, 2.239)
ob_cube_13.scale = (0.01, 0.01, 0.01)
ob_cube_13.lineart.crease_threshold = 0.0
ob_cube_7.parent = ob_head
ob_cube_7.matrix_parent_inverse = Matrix(((100.0, -4.821e-12, -9.095e-13, -2.022e-05), (0.0, 100.0, 0.0, 49.52), (0.0, -4.244e-05, 100.0, -178.0), (0.0, 0.0, 0.0, 1.0)))
ob_cube_7.location = (-0.313, -0.002056, 2.116)
ob_cube_7.scale = (0.01, 0.01, 0.01)
ob_cube_7.lineart.crease_threshold = 0.0
ob_cube_14.parent = ob_cube_7
ob_cube_14.matrix_parent_inverse = Matrix(((100.0, 0.0, -9.537e-07, 31.3), (-5.96e-08, 100.0, 0.0, 0.2056), (0.0, 0.0, 100.0, -211.6), (0.0, 0.0, 0.0, 1.0)))
ob_cube_14.location = (-0.4081, 0.2785, 2.239)
ob_cube_14.scale = (0.01, 0.01, 0.01)
ob_cube_14.lineart.crease_threshold = 0.0
ob_cube_6.parent = ob_head
ob_cube_6.matrix_parent_inverse = Matrix(((100.0, -4.821e-12, -9.095e-13, -2.022e-05), (0.0, 100.0, 0.0, 49.52), (0.0, -4.244e-05, 100.0, -178.0), (0.0, 0.0, 0.0, 1.0)))
ob_cube_6.location = (9.537e-10, 0.01691, 2.124)
ob_cube_6.scale = (0.01, 0.01, 0.01)
ob_cube_6.lineart.crease_threshold = 0.0
ob_cube_12.parent = ob_cube_6
ob_cube_12.matrix_parent_inverse = Matrix(((100.0, 3.638e-13, 0.0, -9.537e-08), (0.0, 100.0, 5.96e-08, -1.691), (0.0, 0.0008103, 100.0, -212.4), (0.0, 0.0, 0.0, 1.0)))
ob_cube_12.location = (0.0, 0.3304, 2.262)
ob_cube_12.scale = (0.01, 0.01, 0.01)
ob_cube_12.lineart.crease_threshold = 0.0
ob_cube_5.parent = ob_cube
ob_cube_5.matrix_parent_inverse = Matrix(((100.0, 0.0, 1.819e-12, -2.091e-05), (0.0, 100.0, 0.0, 0.04801), (0.0, 0.0, 100.0, -112.2), (0.0, 0.0, 0.0, 1.0)))
ob_cube_5.location = (0.2802, -0.2567, 1.159)
ob_cube_5.scale = (0.01, 0.01, 0.01)
ob_cube_5.lineart.crease_threshold = 0.0
ob_cube_1.parent = ob_cube
ob_cube_1.matrix_parent_inverse = Matrix(((100.0, 0.0, 1.819e-12, -2.091e-05), (0.0, 100.0, 0.0, 0.04801), (0.0, 0.0, 100.0, -112.2), (0.0, 0.0, 0.0, 1.0)))
ob_cube_1.location = (-0.2802, -0.2567, 1.159)
ob_cube_1.scale = (0.01, 0.01, 0.01)
ob_cube_1.lineart.crease_threshold = 0.0
ob_cube_10.parent = ob_cube
ob_cube_10.matrix_parent_inverse = Matrix(((100.0, 0.0, 1.819e-12, -2.091e-05), (0.0, 100.0, 0.0, 0.04801), (0.0, 0.0, 100.0, -112.2), (0.0, 0.0, 0.0, 1.0)))
ob_cube_10.location = (-0.1756, 0.2413, 0.4168)
ob_cube_10.scale = (0.01, 0.01, 0.01)
ob_cube_10.lineart.crease_threshold = 0.0
ob_cube_11.parent = ob_cube
ob_cube_11.matrix_parent_inverse = Matrix(((100.0, 0.0, 1.819e-12, -2.091e-05), (0.0, 100.0, 0.0, 0.04801), (0.0, 0.0, 100.0, -112.2), (0.0, 0.0, 0.0, 1.0)))
ob_cube_11.location = (0.1756, 0.2413, 0.4168)
ob_cube_11.scale = (0.01, 0.01, 0.01)
ob_cube_11.lineart.crease_threshold = 0.0
ob_cube_2.parent = ob_cube
ob_cube_2.matrix_parent_inverse = Matrix(((100.0, 0.0, 1.819e-12, -2.091e-05), (0.0, 100.0, 0.0, 0.04801), (0.0, 0.0, 100.0, -112.2), (0.0, 0.0, 0.0, 1.0)))
ob_cube_2.location = (0.0, 0.8367, 0.7185)
ob_cube_2.scale = (0.01, 0.01, 0.01)
ob_cube_2.lineart.crease_threshold = 0.0
ob_cube_3.parent = ob_cube
ob_cube_3.matrix_parent_inverse = Matrix(((100.0, 0.0, 1.819e-12, -2.091e-05), (0.0, 100.0, 0.0, 0.04801), (0.0, 0.0, 100.0, -112.2), (0.0, 0.0, 0.0, 1.0)))
ob_cube_3.location = (-0.06495, 0.8472, 0.7231)
ob_cube_3.scale = (0.01, 0.01, 0.01)
ob_cube_3.lineart.crease_threshold = 0.0
ob_cube_4.parent = ob_cube
ob_cube_4.matrix_parent_inverse = Matrix(((100.0, 0.0, 1.819e-12, -2.091e-05), (0.0, 100.0, 0.0, 0.04801), (0.0, 0.0, 100.0, -112.2), (0.0, 0.0, 0.0, 1.0)))
ob_cube_4.location = (0.06495, 0.8472, 0.7231)
ob_cube_4.scale = (0.01, 0.01, 0.01)
ob_cube_4.lineart.crease_threshold = 0.0

# ---- collection membership
col_collection_1.objects.link(ob_cube)
col_collection_1.objects.link(ob_head)
col_collection_1.objects.link(ob_cube_8)
col_collection_1.objects.link(ob_cube_13)
col_collection_1.objects.link(ob_cube_7)
col_collection_1.objects.link(ob_cube_14)
col_collection_1.objects.link(ob_cube_6)
col_collection_1.objects.link(ob_cube_12)
col_collection_1.objects.link(ob_cube_5)
col_collection_1.objects.link(ob_cube_1)
col_collection_1.objects.link(ob_cube_10)
col_collection_1.objects.link(ob_cube_11)
col_collection_1.objects.link(ob_cube_2)
col_collection_1.objects.link(ob_cube_3)
col_collection_1.objects.link(ob_cube_4)

# ---- scene / render settings (as saved in the file)
scene.frame_start = 1; scene.frame_end = 250; scene.frame_set(1)
scene.render.engine = 'BLENDER_EEVEE_NEXT'
scene.render.resolution_percentage = 50
scene.render.dither_intensity = 0.0
scene.cycles.use_denoising = False
scene.cycles.samples = 128
scene.cycles.sampling_pattern = 'TABULATED_SOBOL'
scene.cycles.light_sampling_threshold = 0.0
scene.cycles.use_adaptive_sampling = False
scene.cycles.use_light_tree = False
scene.cycles.blur_glossy = 0.0
scene.cycles.sample_clamp_indirect = 0.0
scene.view_settings.view_transform = 'Standard'
bpy.context.view_layer.update()

# ---- added for rendering (the .blend has no active camera and no usable light): camera, sun
cam_auto = bpy.data.cameras.new('AutoCamera')
cam_auto.lens = 50.0
cam_auto.sensor_width = 36.0
cam_auto.clip_end = 1000.0
ob_auto_camera = bpy.data.objects.new('AutoCamera', cam_auto)
scene.collection.objects.link(ob_auto_camera)
ob_auto_camera.location = (4.85161, -5.5594, 5.05467)
ob_auto_camera.rotation_euler = (1.09748, -7.21219e-08, 0.694738)
scene.camera = ob_auto_camera
light_auto_sun = bpy.data.lights.new('AutoSun', 'SUN')
light_auto_sun.energy = 3.0
light_auto_sun.angle = 0.0523599
ob_auto_sun = bpy.data.objects.new('AutoSun', light_auto_sun)
scene.collection.objects.link(ob_auto_sun)
ob_auto_sun.rotation_euler = (0.872665, 0.174533, 0.523599)
bpy.context.view_layer.update()
